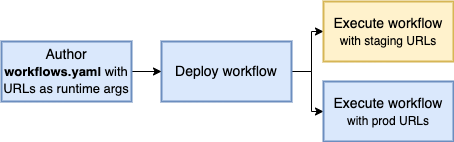

The diagram above was exported from draw.io. Its source (the exported page's mxGraphModel, read from the mxfile embedded in the PNG):
<mxGraphModel dx="1627" dy="952" grid="1" gridSize="10" guides="1" tooltips="1" connect="1" arrows="1" fold="1" page="1" pageScale="1" pageWidth="827" pageHeight="1169" math="0" shadow="0">
  <root>
    <mxCell id="0" />
    <mxCell id="1" parent="0" />
    <mxCell id="2" value="" style="edgeStyle=orthogonalEdgeStyle;rounded=0;orthogonalLoop=1;jettySize=auto;html=1;fontSize=14;" edge="1" source="4" target="6" parent="1">
      <mxGeometry relative="1" as="geometry" />
    </mxCell>
    <mxCell id="3" style="edgeStyle=orthogonalEdgeStyle;rounded=0;orthogonalLoop=1;jettySize=auto;html=1;fontSize=14;" edge="1" source="4" target="5" parent="1">
      <mxGeometry relative="1" as="geometry" />
    </mxCell>
    <mxCell id="4" value="&lt;span style=&quot;font-weight: 400;&quot;&gt;&lt;font style=&quot;&quot;&gt;Deploy workflow&lt;/font&gt;&lt;/span&gt;&lt;span style=&quot;font-weight: normal;&quot;&gt;&lt;br&gt;&lt;/span&gt;" style="rounded=0;whiteSpace=wrap;html=1;fontSize=14;strokeWidth=2;fontStyle=1;fillColor=#dae8fc;strokeColor=#6c8ebf;" vertex="1" parent="1">
      <mxGeometry x="250" y="90" width="130" height="60" as="geometry" />
    </mxCell>
    <mxCell id="5" value="&lt;span style=&quot;font-weight: 400;&quot;&gt;&lt;font style=&quot;&quot;&gt;Execute workflow&lt;br&gt;&lt;/font&gt;&lt;/span&gt;&lt;span style=&quot;font-weight: normal;&quot;&gt;&lt;span style=&quot;font-size: 12px;&quot;&gt;with staging URLs&lt;/span&gt;&lt;br&gt;&lt;/span&gt;" style="rounded=0;whiteSpace=wrap;html=1;fontSize=14;strokeWidth=2;fontStyle=1;fillColor=#fff2cc;strokeColor=#d6b656;" vertex="1" parent="1">
      <mxGeometry x="412" y="50" width="130" height="60" as="geometry" />
    </mxCell>
    <mxCell id="6" value="&lt;span style=&quot;font-weight: 400;&quot;&gt;&lt;font style=&quot;&quot;&gt;Execute workflow&lt;br&gt;&lt;/font&gt;&lt;/span&gt;&lt;span style=&quot;font-weight: normal;&quot;&gt;&lt;span style=&quot;font-size: 12px;&quot;&gt;with prod URLs&lt;/span&gt;&lt;br&gt;&lt;/span&gt;" style="rounded=0;whiteSpace=wrap;html=1;fontSize=14;strokeWidth=2;fontStyle=1;fillColor=#dae8fc;strokeColor=#6c8ebf;" vertex="1" parent="1">
      <mxGeometry x="412" y="130" width="130" height="60" as="geometry" />
    </mxCell>
    <mxCell id="7" value="" style="edgeStyle=orthogonalEdgeStyle;rounded=0;orthogonalLoop=1;jettySize=auto;html=1;fontSize=14;" edge="1" source="8" target="4" parent="1">
      <mxGeometry relative="1" as="geometry" />
    </mxCell>
    <mxCell id="8" value="&lt;font style=&quot;font-weight: 400;&quot;&gt;Author&lt;br&gt;&lt;/font&gt;&lt;font style=&quot;font-size: 13px;&quot;&gt;workflows.yaml&lt;span style=&quot;font-weight: 400;&quot;&gt; with URLs as runtime args&lt;/span&gt;&lt;/font&gt;&lt;span style=&quot;font-weight: normal;&quot;&gt;&lt;br&gt;&lt;/span&gt;" style="rounded=0;whiteSpace=wrap;html=1;fontSize=14;strokeWidth=2;fontStyle=1;fillColor=#dae8fc;strokeColor=#6c8ebf;" vertex="1" parent="1">
      <mxGeometry x="90" y="90" width="130" height="60" as="geometry" />
    </mxCell>
  </root>
</mxGraphModel>